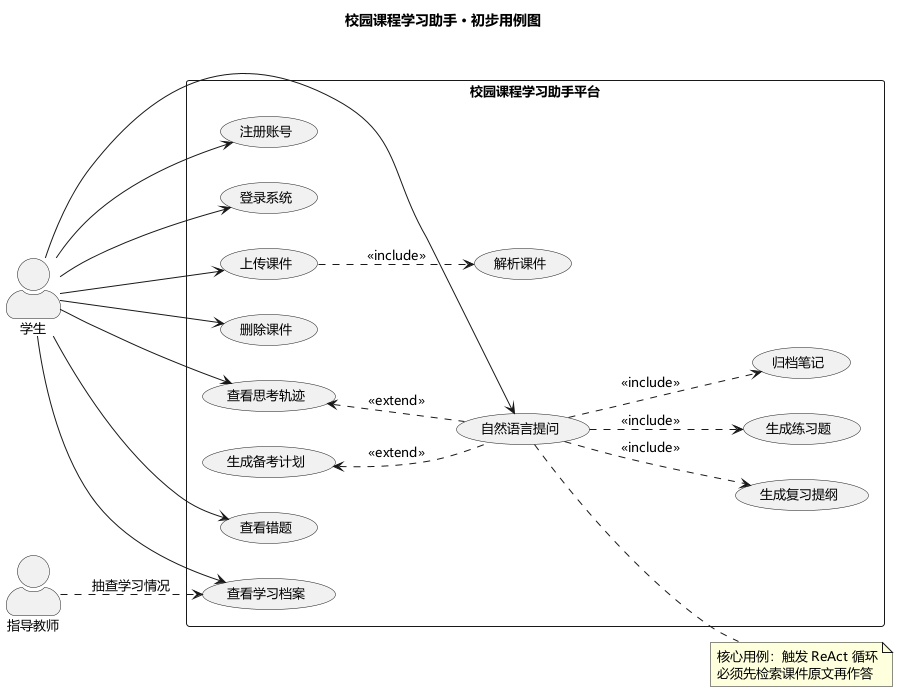

The diagram above was rendered by PlantUML. Its source (embedded in the PNG):
@startuml 01-初步用例图
title 校园课程学习助手 · 初步用例图
left to right direction
skinparam packageStyle rectangle
skinparam actorStyle awesome
skinparam defaultFontName "Microsoft YaHei"
skinparam defaultFontSize 13

actor "学生" as student
actor "指导教师" as teacher

rectangle "校园课程学习助手平台" {
  usecase "注册账号" as UC1
  usecase "登录系统" as UC2
  usecase "上传课件" as UC3
  usecase "解析课件" as UC4
  usecase "删除课件" as UC5
  usecase "自然语言提问" as UC6
  usecase "查看思考轨迹" as UC7
  usecase "生成复习提纲" as UC8
  usecase "生成练习题" as UC9
  usecase "生成备考计划" as UC10
  usecase "归档笔记" as UC11
  usecase "查看学习档案" as UC12
  usecase "查看错题" as UC13
}

student --> UC1
student --> UC2
student --> UC3
student --> UC5
student --> UC6
student --> UC7
student --> UC12
student --> UC13

UC3 ..> UC4 : <<include>>
UC6 ..> UC8 : <<include>>
UC6 ..> UC9 : <<include>>
UC6 ..> UC11 : <<include>>
UC10 <.. UC6 : <<extend>>
UC7 <.. UC6 : <<extend>>

teacher ..> UC12 : 抽查学习情况

note right of UC6
  核心用例：触发 ReAct 循环
  必须先检索课件原文再作答
end note
@enduml